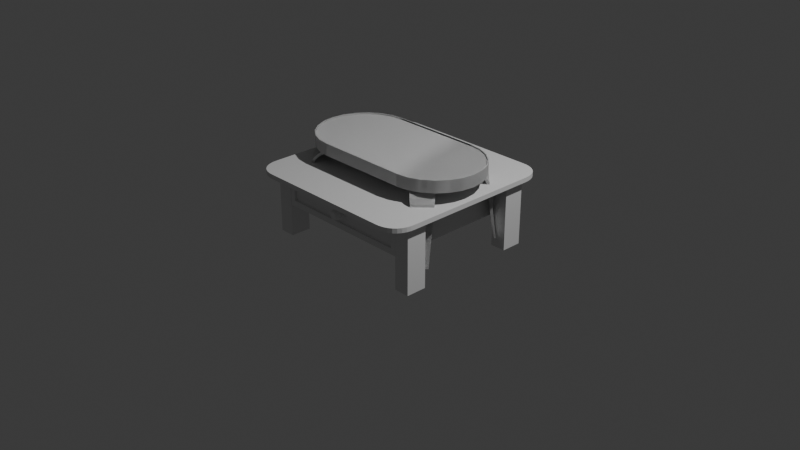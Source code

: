 # Source: tables.blend  (saved by Blender 4.0.36; exported with 4.5.12 LTS)
import bpy
from mathutils import Matrix  # noqa: F401  (used for matrix-valued properties, if any)

bpy.ops.wm.read_factory_settings(use_empty=True)
scene = bpy.context.scene
scene.name = 'Scene'

# ---- collections
col_collection = bpy.data.collections.new('Collection'); scene.collection.children.link(col_collection)
col_table = bpy.data.collections.new('table'); scene.collection.children.link(col_table)
col_coffee_table = bpy.data.collections.new('coffee_table'); scene.collection.children.link(col_coffee_table)

# ---- node groups
ng_auto_smooth = bpy.data.node_groups.new('Auto Smooth', 'GeometryNodeTree')
_s = ng_auto_smooth.interface.new_socket(name='Geometry', in_out='OUTPUT', socket_type='NodeSocketGeometry')
_s = ng_auto_smooth.interface.new_socket(name='Geometry', in_out='INPUT', socket_type='NodeSocketGeometry')
_s = ng_auto_smooth.interface.new_socket(name='Angle', in_out='INPUT', socket_type='NodeSocketFloat')
_s.subtype = 'ANGLE'
_s.min_value = 0.0
_s.max_value = 3.142
ng_auto_smooth.is_modifier = True
_N = ng_auto_smooth.nodes; _L = ng_auto_smooth.links
n0 = _N.new('NodeGroupOutput'); n0.name = 'Group Output'; n0.location = (480, -100)
n1 = _N.new('NodeGroupInput'); n1.name = 'Group Input'; n1.location = (-420, -300)
n2 = _N.new('NodeGroupInput'); n2.name = 'Group Input.001'; n2.location = (-60, -100)
n3 = _N.new('GeometryNodeSetShadeSmooth'); n3.name = 'Set Shade Smooth'; n3.location = (120, -100)
n3.domain = 'EDGE'
n4 = _N.new('GeometryNodeSetShadeSmooth'); n4.name = 'Set Shade Smooth.001'; n4.location = (300, -100)
n5 = _N.new('GeometryNodeInputMeshEdgeAngle'); n5.name = 'Edge Angle'; n5.location = (-420, -220)
n6 = _N.new('GeometryNodeInputEdgeSmooth'); n6.name = 'Is Edge Smooth'; n6.location = (-60, -160)
n7 = _N.new('GeometryNodeInputShadeSmooth'); n7.name = 'Is Face Smooth'; n7.location = (-240, -340)
n8 = _N.new('FunctionNodeBooleanMath'); n8.name = 'Boolean Math'; n8.location = (-60, -220)
n9 = _N.new('FunctionNodeCompare'); n9.name = 'Compare'; n9.location = (-240, -180)
n9.operation = 'LESS_EQUAL'
_L.new(n5.outputs[0], n9.inputs[0])
_L.new(n4.outputs[0], n0.inputs[0])
_L.new(n1.outputs[1], n9.inputs[1])
_L.new(n9.outputs[0], n8.inputs[0])
_L.new(n7.outputs[0], n8.inputs[1])
_L.new(n2.outputs[0], n3.inputs[0])
_L.new(n6.outputs[0], n3.inputs[1])
_L.new(n3.outputs[0], n4.inputs[0])
_L.new(n8.outputs[0], n3.inputs[2])
n0.is_active_output = True

# ---- world
world_world = bpy.data.worlds.new('World'); scene.world = world_world
world_world.use_nodes = True; world_world.node_tree.nodes.clear()
_N = world_world.node_tree.nodes; _L = world_world.node_tree.links
n0 = _N.new('ShaderNodeOutputWorld'); n0.name = 'World Output'; n0.location = (300, 300)
n1 = _N.new('ShaderNodeBackground'); n1.name = 'Background'; n1.location = (10, 300)
n1.inputs[0].default_value = (0.05088, 0.05088, 0.05088, 1.0)
_L.new(n1.outputs[0], n0.inputs[0])
n0.is_active_output = True
world_world.color = (0.05088, 0.05088, 0.05088)
world_world.use_sun_shadow = False
world_world.sun_shadow_jitter_overblur = 0.0

# ---- cameras
cam_camera = bpy.data.cameras.new('Camera')
cam_camera.clip_end = 100.0
cam_camera.ortho_scale = 7.314

# ---- lights
light_light = bpy.data.lights.new('Light', 'POINT')
light_light.transmission_factor = 0.0
light_light.use_soft_falloff = False
light_light.energy = 1000.0
light_light.shadow_soft_size = 0.1
light_light.shadow_maximum_resolution = 0.006
light_light.use_absolute_resolution = True

# ---- meshes
me_cylinder = bpy.data.meshes.new('Cylinder')
me_cylinder.from_pydata([(-4.215e-09, 0.3389, -0.8895), (-4.215e-09, 0.3389, -0.2116), (0.06612, 0.3324, -0.8895), (0.06612, 0.3324, -0.2116), (0.1297, 0.3131, -0.8895), (0.1297, 0.3131, -0.2116), (0.1883, 0.2818, -0.8895), (0.1883, 0.2818, -0.2116), (0.2397, 0.2397, -0.8895), (0.2397, 0.2397, -0.2116), (0.2818, 0.1883, -0.8895), (0.2818, 0.1883, -0.2116), (0.3131, 0.1297, -0.8895), (0.3131, 0.1297, -0.2116), (0.3324, 0.06612, -0.8895), (0.3324, 0.06612, -0.2116), (0.3389, -3.601e-08, -0.8895), (0.3389, -3.601e-08, -0.2116), (0.3324, -0.06612, -0.8895), (0.3324, -0.06612, -0.2116), (0.3131, -0.1297, -0.8895), (0.3131, -0.1297, -0.2116), (0.2818, -0.1883, -0.8895), (0.2818, -0.1883, -0.2116), (0.2397, -0.2397, -0.8895), (0.2397, -0.2397, -0.2116), (0.1883, -0.2818, -0.8895), (0.1883, -0.2818, -0.2116), (0.1297, -0.3131, -0.8895), (0.1297, -0.3131, -0.2116), (0.06612, -0.3324, -0.8895), (0.06612, -0.3324, -0.2116), (-4.215e-09, -0.3389, -0.8895), (-4.215e-09, -0.3389, -0.2116), (-0.06612, -0.3324, -0.8895), (-0.06612, -0.3324, -0.2116), (-0.1297, -0.3131, -0.8895), (-0.1297, -0.3131, -0.2116), (-0.1883, -0.2818, -0.8895), (-0.1883, -0.2818, -0.2116), (-0.2397, -0.2397, -0.8895), (-0.2397, -0.2397, -0.2116), (-0.2818, -0.1883, -0.8895), (-0.2818, -0.1883, -0.2116), (-0.3131, -0.1297, -0.8895), (-0.3131, -0.1297, -0.2116), (-0.3324, -0.06612, -0.8895), (-0.3324, -0.06612, -0.2116), (-0.3389, -3.601e-08, -0.8895), (-0.3389, -3.601e-08, -0.2116), (-0.3324, 0.06612, -0.8895), (-0.3324, 0.06612, -0.2116), (-0.3131, 0.1297, -0.8895), (-0.3131, 0.1297, -0.2116), (-0.2818, 0.1883, -0.8895), (-0.2818, 0.1883, -0.2116), (-0.2397, 0.2397, -0.8895), (-0.2397, 0.2397, -0.2116), (-0.1883, 0.2818, -0.8895), (-0.1883, 0.2818, -0.2116), (-0.1297, 0.3131, -0.8895), (-0.1297, 0.3131, -0.2116), (-0.06612, 0.3324, -0.8895), (-0.06612, 0.3324, -0.2116), (0.1217, 0.6119, 0.3511), (-2.992e-09, 0.6239, 0.3511), (0.2388, 0.5764, 0.3511), (0.3466, 0.5188, 0.3511), (0.4412, 0.4412, 0.3511), (0.5188, 0.3466, 0.3511), (0.5764, 0.2388, 0.3511), (0.6119, 0.1217, 0.3511), (0.6239, -3.149e-07, 0.3511), (0.6119, -0.1217, 0.3511), (0.5764, -0.2388, 0.3511), (0.5188, -0.3466, 0.3511), (0.4412, -0.4412, 0.3511), (0.3466, -0.5188, 0.3511), (0.2388, -0.5764, 0.3511), (0.1217, -0.6119, 0.3511), (-2.992e-09, -0.6239, 0.3511), (-0.1217, -0.6119, 0.3511), (-0.2388, -0.5764, 0.3511), (-0.3466, -0.5188, 0.3511), (-0.4412, -0.4412, 0.3511), (-0.5188, -0.3466, 0.3511), (-0.5764, -0.2388, 0.3511), (-0.6119, -0.1217, 0.3511), (-0.6239, -3.149e-07, 0.3511), (-0.6119, 0.1217, 0.3511), (-0.5764, 0.2388, 0.3511), (-0.5188, 0.3466, 0.3511), (-0.4412, 0.4412, 0.3511), (-0.3466, 0.5188, 0.3511), (-0.2388, 0.5764, 0.3511), (-0.1217, 0.6119, 0.3511), (0.08114, 0.4079, 0.8251), (-4.936e-09, 0.4159, 0.8251), (0.1592, 0.3843, 0.8251), (0.2311, 0.3458, 0.8251), (0.2941, 0.2941, 0.8251), (0.3458, 0.2311, 0.8251), (0.3843, 0.1592, 0.8251), (0.4079, 0.08114, 0.8251), (0.4159, -3.729e-07, 0.8251), (0.4079, -0.08115, 0.8251), (0.3843, -0.1592, 0.8251), (0.3458, -0.2311, 0.8251), (0.2941, -0.2941, 0.8251), (0.2311, -0.3458, 0.8251), (0.1592, -0.3843, 0.8251), (0.08114, -0.4079, 0.8251), (-4.936e-09, -0.4159, 0.8251), (-0.08114, -0.4079, 0.8251), (-0.1592, -0.3843, 0.8251), (-0.2311, -0.3458, 0.8251), (-0.2941, -0.2941, 0.8251), (-0.3458, -0.2311, 0.8251), (-0.3843, -0.1592, 0.8251), (-0.4079, -0.08115, 0.8251), (-0.4159, -3.729e-07, 0.8251), (-0.4079, 0.08114, 0.8251), (-0.3843, 0.1592, 0.8251), (-0.3458, 0.2311, 0.8251), (-0.2941, 0.2941, 0.8251), (-0.2311, 0.3458, 0.8251), (-0.1592, 0.3843, 0.8251), (-0.08114, 0.4079, 0.8251)], [], [(0, 1, 3, 2), (2, 3, 5, 4), (4, 5, 7, 6), (6, 7, 9, 8), (8, 9, 11, 10), (10, 11, 13, 12), (12, 13, 15, 14), (14, 15, 17, 16), (16, 17, 19, 18), (18, 19, 21, 20), (20, 21, 23, 22), (22, 23, 25, 24), (24, 25, 27, 26), (26, 27, 29, 28), (28, 29, 31, 30), (30, 31, 33, 32), (32, 33, 35, 34), (34, 35, 37, 36), (36, 37, 39, 38), (38, 39, 41, 40), (40, 41, 43, 42), (42, 43, 45, 44), (44, 45, 47, 46), (46, 47, 49, 48), (48, 49, 51, 50), (50, 51, 53, 52), (52, 53, 55, 54), (54, 55, 57, 56), (56, 57, 59, 58), (58, 59, 61, 60), (29, 27, 77, 78), (60, 61, 63, 62), (62, 63, 1, 0), (0, 2, 4, 6, 8, 10, 12, 14, 16, 18, 20, 22, 24, 26, 28, 30, 32, 34, 36, 38, 40, 42, 44, 46, 48, 50, 52, 54, 56, 58, 60, 62), (87, 86, 118, 119), (47, 45, 86, 87), (3, 1, 65, 64), (1, 63, 95, 65), (21, 19, 73, 74), (39, 37, 82, 83), (57, 55, 91, 92), (13, 11, 69, 70), (31, 29, 78, 79), (49, 47, 87, 88), (5, 3, 64, 66), (23, 21, 74, 75), (41, 39, 83, 84), (59, 57, 92, 93), (15, 13, 70, 71), (33, 31, 79, 80), (51, 49, 88, 89), (7, 5, 66, 67), (25, 23, 75, 76), (43, 41, 84, 85), (61, 59, 93, 94), (17, 15, 71, 72), (35, 33, 80, 81), (53, 51, 89, 90), (9, 7, 67, 68), (27, 25, 76, 77), (45, 43, 85, 86), (63, 61, 94, 95), (19, 17, 72, 73), (37, 35, 81, 82), (55, 53, 90, 91), (11, 9, 68, 69), (96, 97, 127, 126, 125, 124, 123, 122, 121, 120, 119, 118, 117, 116, 115, 114, 113, 112, 111, 110, 109, 108, 107, 106, 105, 104, 103, 102, 101, 100, 99, 98), (74, 73, 105, 106), (88, 87, 119, 120), (75, 74, 106, 107), (89, 88, 120, 121), (76, 75, 107, 108), (90, 89, 121, 122), (77, 76, 108, 109), (91, 90, 122, 123), (78, 77, 109, 110), (64, 65, 97, 96), (92, 91, 123, 124), (79, 78, 110, 111), (66, 64, 96, 98), (93, 92, 124, 125), (80, 79, 111, 112), (67, 66, 98, 99), (94, 93, 125, 126), (81, 80, 112, 113), (68, 67, 99, 100), (95, 94, 126, 127), (82, 81, 113, 114), (69, 68, 100, 101), (65, 95, 127, 97), (83, 82, 114, 115), (70, 69, 101, 102), (84, 83, 115, 116), (71, 70, 102, 103), (85, 84, 116, 117), (72, 71, 103, 104), (86, 85, 117, 118), (73, 72, 104, 105)])
_uv = me_cylinder.uv_layers.new(name='UVMap')
_uv.uv.foreach_set('vector', [1.0, 0.5, 1.0, 1.0, 0.9688, 1.0, 0.9688, 0.5, 0.9688, 0.5, 0.9688, 1.0, 0.9375, 1.0, 0.9375, 0.5, 0.9375, 0.5, 0.9375, 1.0, 0.9062, 1.0, 0.9062, 0.5, 0.9062, 0.5, 0.9062, 1.0, 0.875, 1.0, 0.875, 0.5, 0.875, 0.5, 0.875, 1.0, 0.8438, 1.0, 0.8438, 0.5, 0.8438, 0.5, 0.8438, 1.0, 0.8125, 1.0, 0.8125, 0.5, 0.8125, 0.5, 0.8125, 1.0, 0.7812, 1.0, 0.7812, 0.5, 0.7812, 0.5, 0.7812, 1.0, 0.75, 1.0, 0.75, 0.5, 0.75, 0.5, 0.75, 1.0, 0.7188, 1.0, 0.7188, 0.5, 0.7188, 0.5, 0.7188, 1.0, 0.6875, 1.0, 0.6875, 0.5, 0.6875, 0.5, 0.6875, 1.0, 0.6562, 1.0, 0.6562, 0.5, 0.6562, 0.5, 0.6562, 1.0, 0.625, 1.0, 0.625, 0.5, 0.625, 0.5, 0.625, 1.0, 0.5938, 1.0, 0.5938, 0.5, 0.5938, 0.5, 0.5938, 1.0, 0.5625, 1.0, 0.5625, 0.5, 0.5625, 0.5, 0.5625, 1.0, 0.5312, 1.0, 0.5312, 0.5, 0.5312, 0.5, 0.5312, 1.0, 0.5, 1.0, 0.5, 0.5, 0.5, 0.5, 0.5, 1.0, 0.4688, 1.0, 0.4688, 0.5, 0.4688, 0.5, 0.4688, 1.0, 0.4375, 1.0, 0.4375, 0.5, 0.4375, 0.5, 0.4375, 1.0, 0.4062, 1.0, 0.4062, 0.5, 0.4062, 0.5, 0.4062, 1.0, 0.375, 1.0, 0.375, 0.5, 0.375, 0.5, 0.375, 1.0, 0.3438, 1.0, 0.3438, 0.5, 0.3438, 0.5, 0.3438, 1.0, 0.3125, 1.0, 0.3125, 0.5, 0.3125, 0.5, 0.3125, 1.0, 0.2812, 1.0, 0.2812, 0.5, 0.2812, 0.5, 0.2812, 1.0, 0.25, 1.0, 0.25, 0.5, 0.25, 0.5, 0.25, 1.0, 0.2188, 1.0, 0.2188, 0.5, 0.2188, 0.5, 0.2188, 1.0, 0.1875, 1.0, 0.1875, 0.5, 0.1875, 0.5, 0.1875, 1.0, 0.1562, 1.0, 0.1562, 0.5, 0.1562, 0.5, 0.1562, 1.0, 0.125, 1.0, 0.125, 0.5, 0.125, 0.5, 0.125, 1.0, 0.09375, 1.0, 0.09375, 0.5, 0.09375, 0.5, 0.09375, 1.0, 0.0625, 1.0, 0.0625, 0.5, 0.5625, 1.0, 0.5938, 1.0, 0.5938, 1.0, 0.5625, 1.0, 0.0625, 0.5, 0.0625, 1.0, 0.03125, 1.0, 0.03125, 0.5, 0.03125, 0.5, 0.03125, 1.0, 0.0, 1.0, 0.0, 0.5, 0.75, 0.49, 0.7968, 0.4854, 0.8418, 0.4717, 0.8833, 0.4496, 0.9197, 0.4197, 0.9496, 0.3833, 0.9717, 0.3418, 0.9854, 0.2968, 0.99, 0.25, 0.9854, 0.2032, 0.9717, 0.1582, 0.9496, 0.1167, 0.9197, 0.08029, 0.8833, 0.05045, 0.8418, 0.02827, 0.7968, 0.01461, 0.75, 0.01, 0.7032, 0.01461, 0.6582, 0.02827, 0.6167, 0.05045, 0.5803, 0.08029, 0.5504, 0.1167, 0.5283, 0.1582, 0.5146, 0.2032, 0.51, 0.25, 0.5146, 0.2968, 0.5283, 0.3418, 0.5504, 0.3833, 0.5803, 0.4197, 0.6167, 0.4496, 0.6582, 0.4717, 0.7032, 0.4854, 0.2812, 1.0, 0.3125, 1.0, 0.3125, 1.0, 0.2812, 1.0, 0.2812, 1.0, 0.3125, 1.0, 0.3125, 1.0, 0.2812, 1.0, 0.9688, 1.0, 1.0, 1.0, 1.0, 1.0, 0.9688, 1.0, 0.0, 1.0, 0.03125, 1.0, 0.03125, 1.0, 0.0, 1.0, 0.6875, 1.0, 0.7188, 1.0, 0.7188, 1.0, 0.6875, 1.0, 0.4062, 1.0, 0.4375, 1.0, 0.4375, 1.0, 0.4062, 1.0, 0.125, 1.0, 0.1562, 1.0, 0.1562, 1.0, 0.125, 1.0, 0.8125, 1.0, 0.8438, 1.0, 0.8438, 1.0, 0.8125, 1.0, 0.5312, 1.0, 0.5625, 1.0, 0.5625, 1.0, 0.5312, 1.0, 0.25, 1.0, 0.2812, 1.0, 0.2812, 1.0, 0.25, 1.0, 0.9375, 1.0, 0.9688, 1.0, 0.9688, 1.0, 0.9375, 1.0, 0.6562, 1.0, 0.6875, 1.0, 0.6875, 1.0, 0.6562, 1.0, 0.375, 1.0, 0.4062, 1.0, 0.4062, 1.0, 0.375, 1.0, 0.09375, 1.0, 0.125, 1.0, 0.125, 1.0, 0.09375, 1.0, 0.7812, 1.0, 0.8125, 1.0, 0.8125, 1.0, 0.7812, 1.0, 0.5, 1.0, 0.5312, 1.0, 0.5312, 1.0, 0.5, 1.0, 0.2188, 1.0, 0.25, 1.0, 0.25, 1.0, 0.2188, 1.0, 0.9062, 1.0, 0.9375, 1.0, 0.9375, 1.0, 0.9062, 1.0, 0.625, 1.0, 0.6562, 1.0, 0.6562, 1.0, 0.625, 1.0, 0.3438, 1.0, 0.375, 1.0, 0.375, 1.0, 0.3438, 1.0, 0.0625, 1.0, 0.09375, 1.0, 0.09375, 1.0, 0.0625, 1.0, 0.75, 1.0, 0.7812, 1.0, 0.7812, 1.0, 0.75, 1.0, 0.4688, 1.0, 0.5, 1.0, 0.5, 1.0, 0.4688, 1.0, 0.1875, 1.0, 0.2188, 1.0, 0.2188, 1.0, 0.1875, 1.0, 0.875, 1.0, 0.9062, 1.0, 0.9062, 1.0, 0.875, 1.0, 0.5938, 1.0, 0.625, 1.0, 0.625, 1.0, 0.5938, 1.0, 0.3125, 1.0, 0.3438, 1.0, 0.3438, 1.0, 0.3125, 1.0, 0.03125, 1.0, 0.0625, 1.0, 0.0625, 1.0, 0.03125, 1.0, 0.7188, 1.0, 0.75, 1.0, 0.75, 1.0, 0.7188, 1.0, 0.4375, 1.0, 0.4688, 1.0, 0.4688, 1.0, 0.4375, 1.0, 0.1562, 1.0, 0.1875, 1.0, 0.1875, 1.0, 0.1562, 1.0, 0.8438, 1.0, 0.875, 1.0, 0.875, 1.0, 0.8438, 1.0, 0.2968, 0.4854, 0.25, 0.49, 0.2032, 0.4854, 0.1582, 0.4717, 0.1167, 0.4496, 0.08029, 0.4197, 0.05045, 0.3833, 0.02827, 0.3418, 0.01461, 0.2968, 0.01, 0.25, 0.01461, 0.2032, 0.02827, 0.1582, 0.05045, 0.1167, 0.08029, 0.08029, 0.1167, 0.05045, 0.1582, 0.02827, 0.2032, 0.01461, 0.25, 0.01, 0.2968, 0.01461, 0.3418, 0.02827, 0.3833, 0.05045, 0.4197, 0.08029, 0.4496, 0.1167, 0.4717, 0.1582, 0.4854, 0.2032, 0.49, 0.25, 0.4854, 0.2968, 0.4717, 0.3418, 0.4496, 0.3833, 0.4197, 0.4197, 0.3833, 0.4496, 0.3418, 0.4717, 0.6875, 1.0, 0.7188, 1.0, 0.7188, 1.0, 0.6875, 1.0, 0.25, 1.0, 0.2812, 1.0, 0.2812, 1.0, 0.25, 1.0, 0.6562, 1.0, 0.6875, 1.0, 0.6875, 1.0, 0.6562, 1.0, 0.2188, 1.0, 0.25, 1.0, 0.25, 1.0, 0.2188, 1.0, 0.625, 1.0, 0.6562, 1.0, 0.6562, 1.0, 0.625, 1.0, 0.1875, 1.0, 0.2188, 1.0, 0.2188, 1.0, 0.1875, 1.0, 0.5938, 1.0, 0.625, 1.0, 0.625, 1.0, 0.5938, 1.0, 0.1562, 1.0, 0.1875, 1.0, 0.1875, 1.0, 0.1562, 1.0, 0.5625, 1.0, 0.5938, 1.0, 0.5938, 1.0, 0.5625, 1.0, 0.9688, 1.0, 1.0, 1.0, 1.0, 1.0, 0.9688, 1.0, 0.125, 1.0, 0.1562, 1.0, 0.1562, 1.0, 0.125, 1.0, 0.5312, 1.0, 0.5625, 1.0, 0.5625, 1.0, 0.5312, 1.0, 0.9375, 1.0, 0.9688, 1.0, 0.9688, 1.0, 0.9375, 1.0, 0.09375, 1.0, 0.125, 1.0, 0.125, 1.0, 0.09375, 1.0, 0.5, 1.0, 0.5312, 1.0, 0.5312, 1.0, 0.5, 1.0, 0.9062, 1.0, 0.9375, 1.0, 0.9375, 1.0, 0.9062, 1.0, 0.0625, 1.0, 0.09375, 1.0, 0.09375, 1.0, 0.0625, 1.0, 0.4688, 1.0, 0.5, 1.0, 0.5, 1.0, 0.4688, 1.0, 0.875, 1.0, 0.9062, 1.0, 0.9062, 1.0, 0.875, 1.0, 0.03125, 1.0, 0.0625, 1.0, 0.0625, 1.0, 0.03125, 1.0, 0.4375, 1.0, 0.4688, 1.0, 0.4688, 1.0, 0.4375, 1.0, 0.8438, 1.0, 0.875, 1.0, 0.875, 1.0, 0.8438, 1.0, 0.0, 1.0, 0.03125, 1.0, 0.03125, 1.0, 0.0, 1.0, 0.4062, 1.0, 0.4375, 1.0, 0.4375, 1.0, 0.4062, 1.0, 0.8125, 1.0, 0.8438, 1.0, 0.8438, 1.0, 0.8125, 1.0, 0.375, 1.0, 0.4062, 1.0, 0.4062, 1.0, 0.375, 1.0, 0.7812, 1.0, 0.8125, 1.0, 0.8125, 1.0, 0.7812, 1.0, 0.3438, 1.0, 0.375, 1.0, 0.375, 1.0, 0.3438, 1.0, 0.75, 1.0, 0.7812, 1.0, 0.7812, 1.0, 0.75, 1.0, 0.3125, 1.0, 0.3438, 1.0, 0.3438, 1.0, 0.3125, 1.0, 0.7188, 1.0, 0.75, 1.0, 0.75, 1.0, 0.7188, 1.0])
me_cylinder.update()
me_plane_003 = bpy.data.meshes.new('Plane.003')
me_plane_003.from_pydata([(-0.7067, -0.7672, -0.06033), (0.7076, -0.7695, -0.06032), (0.7065, -0.7704, -0.2929), (-0.7652, 0.779, 1.013e-10), (0.7679, 0.7743, 3.239e-09), (-0.7491, 1.0, 0.05), (-1.0, 0.7491, 0.05), (-0.7937, 0.9977, 0.05), (-0.8376, 0.9889, 0.05), (-0.8791, 0.9725, 0.05), (-0.9167, 0.9483, 0.05), (-0.9483, 0.9167, 0.05), (-0.9725, 0.8791, 0.05), (-0.9889, 0.8376, 0.05), (-0.9977, 0.7937, 0.05), (-1.0, -0.7491, 0.05), (-0.7491, -1.0, 0.05), (-0.9977, -0.7937, 0.05), (-0.9889, -0.8376, 0.05), (-0.9725, -0.8791, 0.05), (-0.9483, -0.9167, 0.05), (-0.9167, -0.9483, 0.05), (-0.8791, -0.9725, 0.05), (-0.8376, -0.9889, 0.05), (-0.7937, -0.9977, 0.05), (0.7491, -1.0, 0.05), (1.0, -0.7491, 0.05), (0.7937, -0.9977, 0.05), (0.8376, -0.9889, 0.05), (0.8791, -0.9725, 0.05), (0.9167, -0.9483, 0.05), (0.9483, -0.9167, 0.05), (0.9725, -0.8791, 0.05), (0.9889, -0.8376, 0.05), (0.9977, -0.7937, 0.05), (1.0, 0.7491, 0.05), (0.7491, 1.0, 0.05), (0.9977, 0.7937, 0.05), (0.9889, 0.8376, 0.05), (0.9725, 0.8791, 0.05), (0.9483, 0.9167, 0.05), (0.9167, 0.9483, 0.05), (0.8791, 0.9725, 0.05), (0.8376, 0.9889, 0.05), (0.7937, 0.9977, 0.05), (-0.9977, 0.7937, 0.0), (-1.0, 0.7491, 0.0), (-0.9889, 0.8376, 0.0), (-0.9725, 0.8791, 0.0), (-0.9483, 0.9167, 0.0), (-0.9167, 0.9483, 0.0), (-0.8791, 0.9725, 0.0), (-0.8376, 0.9889, 0.0), (-0.7937, 0.9977, 0.0), (-0.7491, 1.0, 0.0), (1.0, 0.7491, 0.0), (0.9977, 0.7937, 0.0), (0.9889, 0.8376, 0.0), (0.9725, 0.8791, 0.0), (0.9483, 0.9167, 0.0), (0.9167, 0.9483, 0.0), (0.8791, 0.9725, 0.0), (0.8376, 0.9889, 0.0), (0.7937, 0.9977, 0.0), (0.7491, 1.0, 0.0), (0.9977, -0.7937, 0.0), (1.0, -0.7491, 0.0), (0.9889, -0.8376, 0.0), (0.9725, -0.8791, 0.0), (0.9483, -0.9167, 0.0), (0.9167, -0.9483, 0.0), (0.8791, -0.9725, 0.0), (0.8376, -0.9889, 0.0), (0.7937, -0.9977, 0.0), (0.7491, -1.0, 0.0), (-1.0, -0.7491, 0.0), (-0.9977, -0.7937, 0.0), (-0.9889, -0.8376, 0.0), (-0.9725, -0.8791, 0.0), (-0.9417, -0.9179, 7.334e-09), (-0.9167, -0.9483, 0.0), (-0.8791, -0.9725, 0.0), (-0.8376, -0.9889, 0.0), (-0.7937, -0.9977, 0.0), (-0.7491, -1.0, 0.0), (-0.7697, 0.7716, -0.3532), (0.7662, 0.7706, -0.3533), (-0.7089, -0.7696, -0.2929), (0.7682, -0.7736, -8.541e-10), (0.7666, -0.7739, -0.3533), (-0.7664, -0.7665, 4.98e-10), (-0.7698, -0.7697, -0.3533), (0.7076, -0.758, -0.06032), (0.7065, -0.7588, -0.2929), (-0.7067, -0.7504, -0.06033), (-0.7089, -0.7528, -0.2929), (0.7076, -0.7493, -0.06038), (0.7066, -0.7501, -0.293), (-0.7066, -0.7418, -0.06038), (-0.7088, -0.7441, -0.293)], [], [(84, 74, 25, 16), (15, 17, 18, 19, 20, 21, 22, 23, 24, 16, 25, 27, 28, 29, 30, 31, 32, 33, 34, 26, 35, 37, 38, 39, 40, 41, 42, 43, 44, 36, 5, 7, 8, 9, 10, 11, 12, 13, 14, 6), (66, 55, 35, 26), (64, 54, 5, 36), (46, 6, 14, 45), (45, 14, 13, 47), (47, 13, 12, 48), (48, 12, 11, 49), (49, 11, 10, 50), (50, 10, 9, 51), (51, 9, 8, 52), (52, 8, 7, 53), (53, 7, 5, 54), (35, 55, 56, 37), (37, 56, 57, 38), (38, 57, 58, 39), (39, 58, 59, 40), (40, 59, 60, 41), (41, 60, 61, 42), (42, 61, 62, 43), (43, 62, 63, 44), (44, 63, 64, 36), (66, 26, 34, 65), (65, 34, 33, 67), (67, 33, 32, 68), (68, 32, 31, 69), (69, 31, 30, 70), (70, 30, 29, 71), (71, 29, 28, 72), (72, 28, 27, 73), (73, 27, 25, 74), (15, 75, 76, 17), (17, 76, 77, 18), (18, 77, 78, 19), (19, 78, 79, 20), (20, 79, 80, 21), (21, 80, 81, 22), (22, 81, 82, 23), (23, 82, 83, 24), (24, 83, 84, 16), (46, 75, 15, 6), (3, 46, 45), (3, 45, 47), (3, 47, 48), (3, 48, 49), (3, 49, 50), (3, 50, 51), (3, 51, 52), (3, 52, 53), (3, 53, 54), (4, 56, 55), (4, 57, 56), (4, 58, 57), (4, 59, 58), (4, 60, 59), (4, 61, 60), (4, 62, 61), (4, 63, 62), (4, 64, 63), (88, 66, 65), (88, 65, 67), (88, 67, 68), (88, 68, 69), (88, 69, 70), (88, 70, 71), (88, 71, 72), (88, 72, 73), (88, 73, 74), (90, 76, 75), (90, 77, 76), (90, 78, 77), (90, 79, 78), (90, 80, 79), (90, 81, 80), (90, 82, 81), (90, 83, 82), (90, 84, 83), (3, 90, 75, 46), (90, 88, 74, 84), (4, 3, 54, 64), (88, 4, 55, 66), (0, 87, 95, 94), (4, 86, 85, 3), (89, 86, 85, 91), (91, 90, 3, 85), (88, 4, 86, 89), (1, 2, 89, 88), (0, 1, 88, 90), (87, 0, 90, 91), (2, 87, 91, 89), (94, 95, 99, 98), (2, 1, 92, 93), (87, 2, 93, 95), (1, 0, 94, 92), (96, 98, 99, 97), (93, 92, 96, 97), (95, 93, 97, 99), (92, 94, 98, 96)])
_uv = me_plane_003.uv_layers.new(name='UVMap')
_uv.uv.foreach_set('vector', [0.1254, 0.0, 0.8746, 0.0, 0.8746, 0.0, 0.1254, 0.0, 0.0, 0.1254, 0.0003901, 0.1031, 0.001849, 0.08122, 0.004578, 0.06043, 0.008624, 0.04167, 0.04167, 0.008624, 0.06043, 0.004578, 0.08122, 0.001849, 0.1031, 0.0003901, 0.1254, 0.0, 0.8746, 0.0, 0.8969, 0.0003901, 0.9188, 0.001849, 0.9396, 0.004578, 0.9583, 0.008624, 0.9914, 0.04167, 0.9954, 0.06043, 0.9982, 0.08122, 0.9996, 0.1031, 1.0, 0.1254, 1.0, 0.8746, 0.9996, 0.8969, 0.9982, 0.9188, 0.9954, 0.9396, 0.9914, 0.9583, 0.9583, 0.9914, 0.9396, 0.9954, 0.9188, 0.9982, 0.8969, 0.9996, 0.8746, 1.0, 0.1254, 1.0, 0.1031, 0.9996, 0.08122, 0.9982, 0.06043, 0.9954, 0.04167, 0.9914, 0.008624, 0.9583, 0.004578, 0.9396, 0.001849, 0.9188, 0.0003901, 0.8969, 0.0, 0.8746, 1.0, 0.1254, 1.0, 0.8746, 1.0, 0.8746, 1.0, 0.1254, 0.8746, 1.0, 0.1254, 1.0, 0.1254, 1.0, 0.8746, 1.0, 0.0, 0.8746, 0.0, 0.8746, 0.0003901, 0.8969, 0.0003901, 0.8969, 0.0003901, 0.8969, 0.0003901, 0.8969, 0.001849, 0.9188, 0.001849, 0.9188, 0.001849, 0.9188, 0.001849, 0.9188, 0.004578, 0.9396, 0.004578, 0.9396, 0.004578, 0.9396, 0.004578, 0.9396, 0.008624, 0.9583, 0.008624, 0.9583, 0.008624, 0.9583, 0.008624, 0.9583, 0.04167, 0.9914, 0.04167, 0.9914, 0.04167, 0.9914, 0.04167, 0.9914, 0.06043, 0.9954, 0.06043, 0.9954, 0.06043, 0.9954, 0.06043, 0.9954, 0.08122, 0.9982, 0.08122, 0.9982, 0.08122, 0.9982, 0.08122, 0.9982, 0.1031, 0.9996, 0.1031, 0.9996, 0.1031, 0.9996, 0.1031, 0.9996, 0.1254, 1.0, 0.1254, 1.0, 1.0, 0.8746, 1.0, 0.8746, 0.9996, 0.8969, 0.9996, 0.8969, 0.9996, 0.8969, 0.9996, 0.8969, 0.9982, 0.9188, 0.9982, 0.9188, 0.9982, 0.9188, 0.9982, 0.9188, 0.9954, 0.9396, 0.9954, 0.9396, 0.9954, 0.9396, 0.9954, 0.9396, 0.9914, 0.9583, 0.9914, 0.9583, 0.9914, 0.9583, 0.9914, 0.9583, 0.9583, 0.9914, 0.9583, 0.9914, 0.9583, 0.9914, 0.9583, 0.9914, 0.9396, 0.9954, 0.9396, 0.9954, 0.9396, 0.9954, 0.9396, 0.9954, 0.9188, 0.9982, 0.9188, 0.9982, 0.9188, 0.9982, 0.9188, 0.9982, 0.8969, 0.9996, 0.8969, 0.9996, 0.8969, 0.9996, 0.8969, 0.9996, 0.8746, 1.0, 0.8746, 1.0, 1.0, 0.1254, 1.0, 0.1254, 0.9996, 0.1031, 0.9996, 0.1031, 0.9996, 0.1031, 0.9996, 0.1031, 0.9982, 0.08122, 0.9982, 0.08122, 0.9982, 0.08122, 0.9982, 0.08122, 0.9954, 0.06043, 0.9954, 0.06043, 0.9954, 0.06043, 0.9954, 0.06043, 0.9914, 0.04167, 0.9914, 0.04167, 0.9914, 0.04167, 0.9914, 0.04167, 0.9583, 0.008624, 0.9583, 0.008624, 0.9583, 0.008624, 0.9583, 0.008624, 0.9396, 0.004578, 0.9396, 0.004578, 0.9396, 0.004578, 0.9396, 0.004578, 0.9188, 0.001849, 0.9188, 0.001849, 0.9188, 0.001849, 0.9188, 0.001849, 0.8969, 0.0003901, 0.8969, 0.0003901, 0.8969, 0.0003901, 0.8969, 0.0003901, 0.8746, 0.0, 0.8746, 0.0, 0.0, 0.1254, 0.0, 0.1254, 0.0003901, 0.1031, 0.0003901, 0.1031, 0.0003901, 0.1031, 0.0003901, 0.1031, 0.001849, 0.08122, 0.001849, 0.08122, 0.001849, 0.08122, 0.001849, 0.08122, 0.004578, 0.06043, 0.004578, 0.06043, 0.004578, 0.06043, 0.004578, 0.06043, 0.008624, 0.04167, 0.008624, 0.04167, 0.008624, 0.04167, 0.008624, 0.04167, 0.04167, 0.008624, 0.04167, 0.008624, 0.04167, 0.008624, 0.04167, 0.008624, 0.06043, 0.004578, 0.06043, 0.004578, 0.06043, 0.004578, 0.06043, 0.004578, 0.08122, 0.001849, 0.08122, 0.001849, 0.08122, 0.001849, 0.08122, 0.001849, 0.1031, 0.0003901, 0.1031, 0.0003901, 0.1031, 0.0003901, 0.1031, 0.0003901, 0.1254, 0.0, 0.1254, 0.0, 0.0, 0.8746, 0.0, 0.1254, 0.0, 0.1254, 0.0, 0.8746, 0.1079, 0.8731, 0.0, 0.8746, 0.0003901, 0.8969, 0.1083, 0.8848, 0.0003901, 0.8969, 0.001849, 0.9188, 0.1092, 0.8894, 0.001849, 0.9188, 0.004578, 0.9396, 0.1098, 0.891, 0.004578, 0.9396, 0.008624, 0.9583, 0.1097, 0.8909, 0.008624, 0.9583, 0.04167, 0.9914, 0.1091, 0.8903, 0.04167, 0.9914, 0.06043, 0.9954, 0.109, 0.8902, 0.06043, 0.9954, 0.08122, 0.9982, 0.1106, 0.8908, 0.08122, 0.9982, 0.1031, 0.9996, 0.1152, 0.8917, 0.1031, 0.9996, 0.1254, 1.0, 0.8917, 0.8848, 0.9996, 0.8969, 1.0, 0.8746, 0.8908, 0.8894, 0.9982, 0.9188, 0.9996, 0.8969, 0.8902, 0.891, 0.9954, 0.9396, 0.9982, 0.9188, 0.8903, 0.8909, 0.9914, 0.9583, 0.9954, 0.9396, 0.8909, 0.8903, 0.9583, 0.9914, 0.9914, 0.9583, 0.891, 0.8902, 0.9396, 0.9954, 0.9583, 0.9914, 0.8894, 0.8908, 0.9188, 0.9982, 0.9396, 0.9954, 0.8848, 0.8917, 0.8969, 0.9996, 0.9188, 0.9982, 0.8731, 0.8921, 0.8746, 1.0, 0.8969, 0.9996, 0.8921, 0.1269, 1.0, 0.1254, 0.9996, 0.1031, 0.8917, 0.1152, 0.9996, 0.1031, 0.9982, 0.08122, 0.8908, 0.1106, 0.9982, 0.08122, 0.9954, 0.06043, 0.8902, 0.109, 0.9954, 0.06043, 0.9914, 0.04167, 0.8903, 0.1091, 0.9914, 0.04167, 0.9583, 0.008624, 0.8909, 0.1097, 0.9583, 0.008624, 0.9396, 0.004578, 0.891, 0.1098, 0.9396, 0.004578, 0.9188, 0.001849, 0.8894, 0.1092, 0.9188, 0.001849, 0.8969, 0.0003901, 0.8848, 0.1083, 0.8969, 0.0003901, 0.8746, 0.0, 0.1083, 0.1152, 0.0003901, 0.1031, 0.0, 0.1254, 0.1092, 0.1106, 0.001849, 0.08122, 0.0003901, 0.1031, 0.1098, 0.109, 0.004578, 0.06043, 0.001849, 0.08122, 0.1097, 0.1091, 0.008624, 0.04167, 0.004578, 0.06043, 0.1091, 0.1097, 0.04167, 0.008624, 0.008624, 0.04167, 0.109, 0.1098, 0.06043, 0.004578, 0.04167, 0.008624, 0.1106, 0.1092, 0.08122, 0.001849, 0.06043, 0.004578, 0.1152, 0.1083, 0.1031, 0.0003901, 0.08122, 0.001849, 0.1269, 0.1079, 0.1254, 0.0, 0.1031, 0.0003901, 0.1079, 0.8731, 0.1079, 0.1269, 0.0, 0.1254, 0.0, 0.8746, 0.1269, 0.1079, 0.8731, 0.1079, 0.8746, 0.0, 0.1254, 0.0, 0.8731, 0.8921, 0.1269, 0.8921, 0.1254, 1.0, 0.8746, 1.0, 0.8921, 0.1269, 0.8921, 0.8731, 1.0, 0.8746, 1.0, 0.1254, 0.1562, 0.1079, 0.1562, 0.1079, 0.1562, 0.1079, 0.1562, 0.1079, 0.0, 0.0, 0.0, 0.0, 0.0, 0.0, 0.1269, 0.8921, 0.8731, 0.1079, 0.0, 0.0, 0.0, 0.0, 0.1269, 0.1079, 0.1269, 0.1079, 0.1079, 0.1269, 0.1269, 0.8921, 0.0, 0.0, 0.0, 0.0, 0.0, 0.0, 0.0, 0.0, 0.0, 0.0, 0.8438, 0.1079, 0.8438, 0.1079, 0.8731, 0.1079, 0.8731, 0.1079, 0.1562, 0.1079, 0.8438, 0.1079, 0.8731, 0.1079, 0.1269, 0.1079, 0.1562, 0.1079, 0.1562, 0.1079, 0.1269, 0.1079, 0.1269, 0.1079, 0.8438, 0.1079, 0.1562, 0.1079, 0.1269, 0.1079, 0.8731, 0.1079, 0.1562, 0.1079, 0.1562, 0.1079, 0.1562, 0.1079, 0.1562, 0.1079, 0.8438, 0.1079, 0.8438, 0.1079, 0.8438, 0.1079, 0.8438, 0.1079, 0.1562, 0.1079, 0.8438, 0.1079, 0.8438, 0.1079, 0.1562, 0.1079, 0.8438, 0.1079, 0.1562, 0.1079, 0.1562, 0.1079, 0.8438, 0.1079, 0.8438, 0.1079, 0.1562, 0.1079, 0.1562, 0.1079, 0.8438, 0.1079, 0.8438, 0.1079, 0.8438, 0.1079, 0.8438, 0.1079, 0.8438, 0.1079, 0.1562, 0.1079, 0.8438, 0.1079, 0.8438, 0.1079, 0.1562, 0.1079, 0.8438, 0.1079, 0.1562, 0.1079, 0.1562, 0.1079, 0.8438, 0.1079])
me_plane_003.update()
me_plane_004 = bpy.data.meshes.new('Plane.004')
me_plane_004.from_pydata([(0.7681, -0.7736, -0.2028), (0.7681, -0.7736, 0.4991), (0.7681, -0.5499, -0.2028), (0.7681, -0.5499, 0.4991), (0.935, -0.7736, -0.2028), (0.935, -0.7736, 0.4991), (0.935, -0.5499, -0.2028), (0.935, -0.5499, 0.4991)], [], [(0, 1, 3, 2), (2, 3, 7, 6), (6, 7, 5, 4), (4, 5, 1, 0), (2, 6, 4, 0), (7, 3, 1, 5)])
_uv = me_plane_004.uv_layers.new(name='UVMap')
_uv.uv.foreach_set('vector', [0.375, 0.0, 0.625, 0.0, 0.625, 0.25, 0.375, 0.25, 0.375, 0.25, 0.625, 0.25, 0.625, 0.5, 0.375, 0.5, 0.375, 0.5, 0.625, 0.5, 0.625, 0.75, 0.375, 0.75, 0.375, 0.75, 0.625, 0.75, 0.625, 1.0, 0.375, 1.0, 0.125, 0.5, 0.375, 0.5, 0.375, 0.75, 0.125, 0.75, 0.625, 0.5, 0.875, 0.5, 0.875, 0.75, 0.625, 0.75])
me_plane_004.update()
me_plane = bpy.data.meshes.new('Plane')
me_plane.from_pydata([(-0.5, -0.5, 0.8), (0.5, -0.5, 0.8), (-0.5, 0.5, 0.8), (0.5, 0.5, 0.8), (-0.5, 0.0, 0.8), (0.0, -0.5, 0.8), (0.5, 0.0, 0.8), (0.0, 0.5, 0.8), (0.0, 0.0, 0.8), (0.6294, 0.483, 0.8), (0.5, 0.0, 0.8), (0.75, 0.433, 0.8), (0.5, 0.0, 0.8), (0.8536, 0.3536, 0.8), (0.5, 0.0, 0.8), (0.933, 0.25, 0.8), (0.5, 0.0, 0.8), (0.983, 0.1294, 0.8), (0.5, 0.0, 0.8), (1.0, 0.0, 0.8), (0.5, 0.0, 0.8), (0.983, -0.1294, 0.8), (0.5, 0.0, 0.8), (0.933, -0.25, 0.8), (0.5, 0.0, 0.8), (0.8536, -0.3536, 0.8), (0.5, 0.0, 0.8), (0.75, -0.433, 0.8), (0.5, 0.0, 0.8), (0.6294, -0.483, 0.8), (0.5, 0.0, 0.8), (0.5, -0.5, 0.8), (0.5, 0.0, 0.8), (-0.5, 0.0, 0.7), (-0.5, -0.5, 0.7), (0.0, -0.5, 0.7), (0.5, -0.5, 0.7), (0.5, 0.0, 0.7), (0.5, 0.5, 0.7), (0.0, 0.5, 0.7), (-0.5, 0.5, 0.7), (0.0, 0.0, 0.7), (0.5, 0.0, 0.7), (0.6294, 0.483, 0.7), (0.5, 0.0, 0.7), (0.75, 0.433, 0.7), (0.5, 0.0, 0.7), (0.8536, 0.3536, 0.7), (0.5, 0.0, 0.7), (0.933, 0.25, 0.7), (0.5, 0.0, 0.7), (0.983, 0.1294, 0.7), (0.5, 0.0, 0.7), (1.0, 0.0, 0.7), (0.5, 0.0, 0.7), (0.983, -0.1294, 0.7), (0.5, 0.0, 0.7), (0.933, -0.25, 0.7), (0.5, 0.0, 0.7), (0.8536, -0.3536, 0.7), (0.5, 0.0, 0.7), (0.75, -0.433, 0.7), (0.5, 0.0, 0.7), (0.6294, -0.483, 0.7), (0.5, 0.0, 0.7), (0.5, -0.5, 0.7)], [], [(8, 7, 3, 6), (4, 2, 7, 8), (0, 4, 8, 5), (5, 8, 6, 1), (3, 9, 10, 6), (9, 11, 12, 10), (11, 13, 14, 12), (13, 15, 16, 14), (15, 17, 18, 16), (17, 19, 20, 18), (19, 21, 22, 20), (21, 23, 24, 22), (23, 25, 26, 24), (25, 27, 28, 26), (27, 29, 30, 28), (29, 31, 32, 30), (41, 37, 38, 39), (33, 41, 39, 40), (34, 35, 41, 33), (35, 36, 37, 41), (38, 37, 42, 43), (43, 42, 44, 45), (45, 44, 46, 47), (47, 46, 48, 49), (49, 48, 50, 51), (51, 50, 52, 53), (53, 52, 54, 55), (55, 54, 56, 57), (57, 56, 58, 59), (59, 58, 60, 61), (61, 60, 62, 63), (63, 62, 64, 65), (24, 26, 58, 56), (25, 23, 57, 59), (16, 18, 50, 48), (17, 15, 49, 51), (6, 10, 42, 37), (26, 28, 60, 58), (9, 3, 38, 43), (27, 25, 59, 61), (5, 1, 36, 35), (18, 20, 52, 50), (19, 17, 51, 53), (10, 12, 44, 42), (28, 30, 62, 60), (7, 2, 40, 39), (11, 9, 43, 45), (29, 27, 61, 63), (20, 22, 54, 52), (0, 5, 35, 34), (21, 19, 53, 55), (12, 14, 46, 44), (30, 32, 64, 62), (13, 11, 45, 47), (31, 29, 63, 65), (3, 7, 39, 38), (22, 24, 56, 54), (23, 21, 55, 57), (14, 16, 48, 46), (15, 13, 47, 49)])
_uv = me_plane.uv_layers.new(name='UVMap')
_uv.uv.foreach_set('vector', [0.5, 0.5, 0.5, 1.0, 1.0, 1.0, 1.0, 0.5, 0.0, 0.5, 0.0, 1.0, 0.5, 1.0, 0.5, 0.5, 0.0, 0.0, 0.0, 0.5, 0.5, 0.5, 0.5, 0.0, 0.5, 0.0, 0.5, 0.5, 1.0, 0.5, 1.0, 0.0, 1.0, 1.0, 1.0, 1.0, 1.0, 0.5, 1.0, 0.5, 1.0, 1.0, 1.0, 1.0, 1.0, 0.5, 1.0, 0.5, 1.0, 1.0, 1.0, 1.0, 1.0, 0.5, 1.0, 0.5, 1.0, 1.0, 1.0, 1.0, 1.0, 0.5, 1.0, 0.5, 1.0, 1.0, 1.0, 1.0, 1.0, 0.5, 1.0, 0.5, 1.0, 1.0, 1.0, 1.0, 1.0, 0.5, 1.0, 0.5, 1.0, 1.0, 1.0, 1.0, 1.0, 0.5, 1.0, 0.5, 1.0, 1.0, 1.0, 1.0, 1.0, 0.5, 1.0, 0.5, 1.0, 1.0, 1.0, 1.0, 1.0, 0.5, 1.0, 0.5, 1.0, 1.0, 1.0, 1.0, 1.0, 0.5, 1.0, 0.5, 1.0, 1.0, 1.0, 1.0, 1.0, 0.5, 1.0, 0.5, 1.0, 1.0, 1.0, 1.0, 1.0, 0.5, 1.0, 0.5, 0.5, 0.5, 1.0, 0.5, 1.0, 1.0, 0.5, 1.0, 0.0, 0.5, 0.5, 0.5, 0.5, 1.0, 0.0, 1.0, 0.0, 0.0, 0.5, 0.0, 0.5, 0.5, 0.0, 0.5, 0.5, 0.0, 1.0, 0.0, 1.0, 0.5, 0.5, 0.5, 1.0, 1.0, 1.0, 0.5, 1.0, 0.5, 1.0, 1.0, 1.0, 1.0, 1.0, 0.5, 1.0, 0.5, 1.0, 1.0, 1.0, 1.0, 1.0, 0.5, 1.0, 0.5, 1.0, 1.0, 1.0, 1.0, 1.0, 0.5, 1.0, 0.5, 1.0, 1.0, 1.0, 1.0, 1.0, 0.5, 1.0, 0.5, 1.0, 1.0, 1.0, 1.0, 1.0, 0.5, 1.0, 0.5, 1.0, 1.0, 1.0, 1.0, 1.0, 0.5, 1.0, 0.5, 1.0, 1.0, 1.0, 1.0, 1.0, 0.5, 1.0, 0.5, 1.0, 1.0, 1.0, 1.0, 1.0, 0.5, 1.0, 0.5, 1.0, 1.0, 1.0, 1.0, 1.0, 0.5, 1.0, 0.5, 1.0, 1.0, 1.0, 1.0, 1.0, 0.5, 1.0, 0.5, 1.0, 1.0, 1.0, 1.0, 1.0, 0.5, 1.0, 0.5, 1.0, 1.0, 1.0, 0.5, 1.0, 0.5, 1.0, 0.5, 1.0, 0.5, 1.0, 1.0, 1.0, 1.0, 1.0, 1.0, 1.0, 1.0, 1.0, 0.5, 1.0, 0.5, 1.0, 0.5, 1.0, 0.5, 1.0, 1.0, 1.0, 1.0, 1.0, 1.0, 1.0, 1.0, 1.0, 0.5, 1.0, 0.5, 1.0, 0.5, 1.0, 0.5, 1.0, 0.5, 1.0, 0.5, 1.0, 0.5, 1.0, 0.5, 1.0, 1.0, 1.0, 1.0, 1.0, 1.0, 1.0, 1.0, 1.0, 1.0, 1.0, 1.0, 1.0, 1.0, 1.0, 1.0, 0.5, 0.0, 1.0, 0.0, 1.0, 0.0, 0.5, 0.0, 1.0, 0.5, 1.0, 0.5, 1.0, 0.5, 1.0, 0.5, 1.0, 1.0, 1.0, 1.0, 1.0, 1.0, 1.0, 1.0, 1.0, 0.5, 1.0, 0.5, 1.0, 0.5, 1.0, 0.5, 1.0, 0.5, 1.0, 0.5, 1.0, 0.5, 1.0, 0.5, 0.5, 1.0, 0.0, 1.0, 0.0, 1.0, 0.5, 1.0, 1.0, 1.0, 1.0, 1.0, 1.0, 1.0, 1.0, 1.0, 1.0, 1.0, 1.0, 1.0, 1.0, 1.0, 1.0, 1.0, 1.0, 0.5, 1.0, 0.5, 1.0, 0.5, 1.0, 0.5, 0.0, 0.0, 0.5, 0.0, 0.5, 0.0, 0.0, 0.0, 1.0, 1.0, 1.0, 1.0, 1.0, 1.0, 1.0, 1.0, 1.0, 0.5, 1.0, 0.5, 1.0, 0.5, 1.0, 0.5, 1.0, 0.5, 1.0, 0.5, 1.0, 0.5, 1.0, 0.5, 1.0, 1.0, 1.0, 1.0, 1.0, 1.0, 1.0, 1.0, 1.0, 1.0, 1.0, 1.0, 1.0, 1.0, 1.0, 1.0, 1.0, 1.0, 0.5, 1.0, 0.5, 1.0, 1.0, 1.0, 1.0, 0.5, 1.0, 0.5, 1.0, 0.5, 1.0, 0.5, 1.0, 1.0, 1.0, 1.0, 1.0, 1.0, 1.0, 1.0, 1.0, 0.5, 1.0, 0.5, 1.0, 0.5, 1.0, 0.5, 1.0, 1.0, 1.0, 1.0, 1.0, 1.0, 1.0, 1.0])
me_plane.update()
me_plane_002 = bpy.data.meshes.new('Plane.002')
me_plane_002.from_pydata([(0.7892, -0.5453, -0.05073), (0.8821, -0.4524, -0.05073), (0.4976, -0.3324, 0.6988), (0.6692, -0.1608, 0.6988), (0.6022, -0.4376, 0.6842), (0.6852, -0.5143, 0.6196), (0.6608, -0.4932, 0.652), (0.6316, -0.4663, 0.6747), (0.7743, -0.2655, 0.6842), (0.803, -0.2949, 0.6747), (0.83, -0.324, 0.652), (0.8511, -0.3485, 0.6196), (0.8034, -0.5595, -0.05073), (0.6852, -0.5143, 0.6196), (0.7754, -0.553, 0.1467), (0.7486, -0.546, 0.3285), (0.7256, -0.5392, 0.4768), (0.7087, -0.5331, 0.5771), (0.8511, -0.3485, 0.6196), (0.8963, -0.4666, -0.05073), (0.8699, -0.3719, 0.5771), (0.8759, -0.3888, 0.4768), (0.8828, -0.4118, 0.3285), (0.8898, -0.4386, 0.1467)], [], [(4, 8, 3, 2), (8, 4, 7, 9), (9, 7, 6, 10), (10, 6, 5, 11), (0, 1, 19, 12), (12, 19, 23, 14), (14, 23, 22, 15), (15, 22, 21, 16), (16, 21, 20, 17), (17, 20, 18, 13), (11, 5, 13, 18)])
_uv = me_plane_002.uv_layers.new(name='UVMap')
_uv.uv.foreach_set('vector', [0.0, 0.8431, 1.0, 0.8431, 1.0, 1.0, 0.0, 1.0, 1.0, 0.8431, 0.0, 0.8431, 0.002332, 0.8178, 0.9977, 0.8178, 0.9977, 0.8178, 0.002332, 0.8178, 0.00907, 0.7816, 0.9909, 0.7816, 0.9909, 0.7816, 0.00907, 0.7816, 0.0009671, 0.7209, 0.999, 0.7209, 0.0, 0.0, 1.0, 0.0, 1.0, 0.0, 0.0, 0.0, 0.0, 0.0, 1.0, 0.0, 0.9999, 0.2118, 5.489e-05, 0.2118, 5.489e-05, 0.2118, 0.9999, 0.2118, 0.9998, 0.4069, 0.0001865, 0.4069, 0.0001865, 0.4069, 0.9998, 0.4069, 0.9723, 0.5822, 0.02772, 0.5822, 0.02772, 0.5822, 0.9723, 0.5822, 0.9981, 0.6787, 0.001923, 0.6787, 0.001923, 0.6787, 0.9981, 0.6787, 0.999, 0.7209, 0.0009671, 0.7209, 0.999, 0.7209, 0.0009671, 0.7209, 0.0009671, 0.7209, 0.999, 0.7209])
me_plane_002.update()
me_plane_001 = bpy.data.meshes.new('Plane.001')
me_plane_001.from_pydata([(-0.5, -0.5, 0.815), (0.5, -0.5, 0.815), (-0.5, 0.5, 0.815), (0.5, 0.5, 0.815), (0.0, -0.5, 0.815), (0.0, 0.5, 0.815), (0.6294, 0.483, 0.815), (0.75, 0.433, 0.815), (0.8536, 0.3536, 0.815), (0.933, 0.25, 0.815), (0.983, 0.1294, 0.815), (1.0, 0.0, 0.815), (0.983, -0.1294, 0.815), (0.933, -0.25, 0.815), (0.8536, -0.3536, 0.815), (0.75, -0.433, 0.815), (0.6294, -0.483, 0.815), (0.5, -0.5, 0.815), (-0.5, -0.5, 0.685), (0.0, -0.5, 0.685), (0.5, -0.5, 0.685), (0.5, 0.5, 0.685), (0.0, 0.5, 0.685), (-0.5, 0.5, 0.685), (0.6294, 0.483, 0.685), (0.75, 0.433, 0.685), (0.8536, 0.3536, 0.685), (0.933, 0.25, 0.685), (0.983, 0.1294, 0.685), (1.0, 0.0, 0.685), (0.983, -0.1294, 0.685), (0.933, -0.25, 0.685), (0.8536, -0.3536, 0.685), (0.75, -0.433, 0.685), (0.6294, -0.483, 0.685), (0.5, -0.5, 0.685)], [], [(14, 13, 31, 32), (10, 9, 27, 28), (6, 3, 21, 24), (15, 14, 32, 33), (4, 1, 20, 19), (11, 10, 28, 29), (5, 2, 23, 22), (7, 6, 24, 25), (16, 15, 33, 34), (0, 4, 19, 18), (12, 11, 29, 30), (8, 7, 25, 26), (17, 16, 34, 35), (3, 5, 22, 21), (13, 12, 30, 31), (9, 8, 26, 27)])
me_plane_001.polygons.foreach_set('use_smooth', [True] * 16)
_uv = me_plane_001.uv_layers.new(name='UVMap')
_uv.uv.foreach_set('vector', [1.0, 1.0, 1.0, 1.0, 1.0, 1.0, 1.0, 1.0, 1.0, 1.0, 1.0, 1.0, 1.0, 1.0, 1.0, 1.0, 1.0, 1.0, 1.0, 1.0, 1.0, 1.0, 1.0, 1.0, 1.0, 1.0, 1.0, 1.0, 1.0, 1.0, 1.0, 1.0, 0.5, 0.0, 1.0, 0.0, 1.0, 0.0, 0.5, 0.0, 1.0, 1.0, 1.0, 1.0, 1.0, 1.0, 1.0, 1.0, 0.5, 1.0, 0.0, 1.0, 0.0, 1.0, 0.5, 1.0, 1.0, 1.0, 1.0, 1.0, 1.0, 1.0, 1.0, 1.0, 1.0, 1.0, 1.0, 1.0, 1.0, 1.0, 1.0, 1.0, 0.0, 0.0, 0.5, 0.0, 0.5, 0.0, 0.0, 0.0, 1.0, 1.0, 1.0, 1.0, 1.0, 1.0, 1.0, 1.0, 1.0, 1.0, 1.0, 1.0, 1.0, 1.0, 1.0, 1.0, 1.0, 1.0, 1.0, 1.0, 1.0, 1.0, 1.0, 1.0, 1.0, 1.0, 0.5, 1.0, 0.5, 1.0, 1.0, 1.0, 1.0, 1.0, 1.0, 1.0, 1.0, 1.0, 1.0, 1.0, 1.0, 1.0, 1.0, 1.0, 1.0, 1.0, 1.0, 1.0])
me_plane_001.update()

# ---- objects
ob_table = bpy.data.objects.new('table', None)
ob_light = bpy.data.objects.new('Light', light_light)
ob_camera = bpy.data.objects.new('Camera', cam_camera)
ob_cylinder = bpy.data.objects.new('Cylinder', me_cylinder)
ob_plane_002 = bpy.data.objects.new('Plane.002', me_plane_003)
ob_table_leg = bpy.data.objects.new('table_leg', me_plane_004)
ob_plane = bpy.data.objects.new('Plane', me_plane)
ob_plane_001 = bpy.data.objects.new('Plane.001', me_plane_002)
ob_rim = bpy.data.objects.new('rim', me_plane_001)

# ---- transforms, parenting, visibility, modifiers, constraints
ob_table.location = (0.0, 0.0, 0.0)
ob_table.instance_type = 'COLLECTION'
ob_light.location = (4.076, 1.005, 5.904)
ob_light.rotation_euler = (0.6503, 0.05522, 1.866)
ob_light.lock_rotations_4d = False
ob_light.empty_display_type = 'ARROWS'
ob_light.color = (0.0, 0.0, 0.0, 0.0)
ob_light.lineart.crease_threshold = 0.0
ob_camera.location = (7.359, -6.926, 4.958)
ob_camera.rotation_euler = (1.109, 0.0, 0.8149)
ob_camera.lock_rotations_4d = False
ob_camera.empty_display_type = 'ARROWS'
ob_camera.color = (0.0, 0.0, 0.0, 0.0)
ob_camera.display_type = 'WIRE'
ob_camera.lineart.crease_threshold = 0.0
ob_cylinder.location = (0.0, -0.7885, 0.3226)
ob_cylinder.rotation_euler = (1.571, 0.0, 0.0)
ob_cylinder.scale = (0.09639, 0.09639, 0.09639)
ob_plane_002.location = (0.0, 0.0, 0.5)
ob_table_leg.location = (0.0, 0.0, 0.0)
_m = ob_table_leg.modifiers.new('Mirror', 'MIRROR')
_m.use_axis = (True, True, False)
ob_plane.location = (0.0, 0.0, 0.0)
_m = ob_plane.modifiers.new('Mirror', 'MIRROR')
ob_plane_001.location = (0.0, 0.0, 0.0)
_m = ob_plane_001.modifiers.new('Mirror', 'MIRROR')
_m.use_axis = (True, True, False)
_m = ob_plane_001.modifiers.new('Solidify', 'SOLIDIFY')
_m.thickness = 0.03
ob_rim.location = (0.0, 0.0, 0.0)
_m = ob_rim.modifiers.new('Mirror', 'MIRROR')
_m = ob_rim.modifiers.new('Solidify', 'SOLIDIFY')
_m = ob_rim.modifiers.new('Auto Smooth', 'NODES')
_m.node_group = ng_auto_smooth
_gi = [s.identifier for s in ng_auto_smooth.interface.items_tree if s.item_type == 'SOCKET' and s.in_out == 'INPUT']
_m[_gi[1]] = 0.5236  # Angle
ob_table.instance_collection = col_table

# ---- collection membership
scene.collection.objects.link(ob_table)
col_collection.objects.link(ob_light)
col_collection.objects.link(ob_camera)
col_collection.objects.link(ob_cylinder)
col_collection.objects.link(ob_plane_002)
col_collection.objects.link(ob_table_leg)
col_table.objects.link(ob_plane)
col_table.objects.link(ob_plane_001)
col_table.objects.link(ob_rim)
col_coffee_table.objects.link(ob_plane_002)
col_coffee_table.objects.link(ob_table_leg)
col_coffee_table.objects.link(ob_cylinder)

# ---- scene / render settings (as saved in the file)
scene.camera = ob_camera
scene.frame_start = 1; scene.frame_end = 250; scene.frame_set(73)
scene.render.engine = 'BLENDER_EEVEE_NEXT'
scene.cycles.sampling_pattern = 'TABULATED_SOBOL'
bpy.context.view_layer.update()
